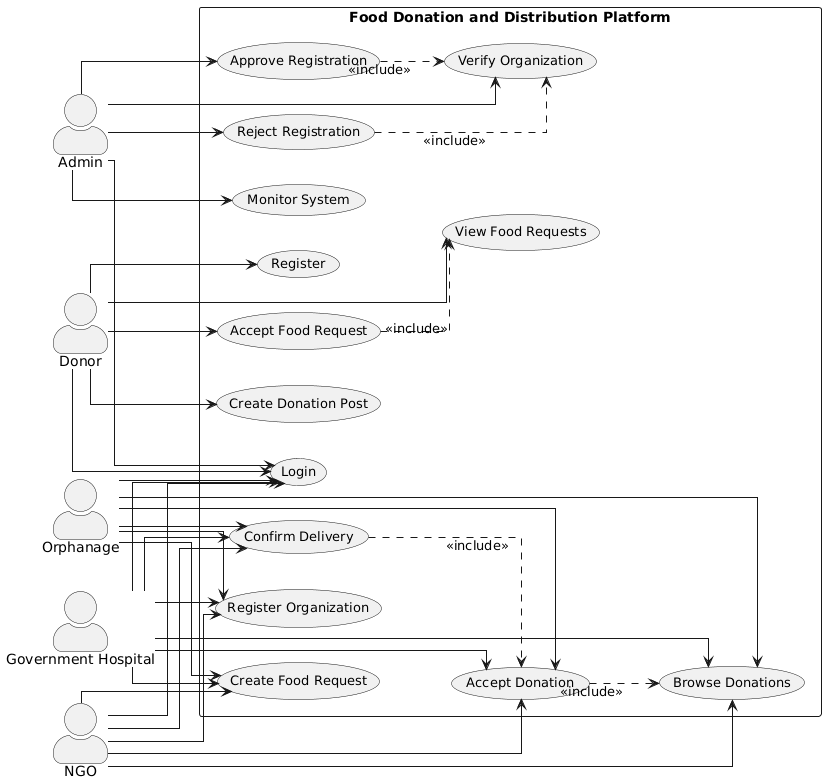

The diagram above was rendered by PlantUML. Its source (embedded in the PNG):
@startuml
skinparam actorStyle awesome
skinparam linetype ortho
skinparam usecaseFontSize 13
skinparam packageStyle rectangle

left to right direction

actor Admin
actor Donor
actor NGO
actor Orphanage
actor "Government Hospital" as Hospital

rectangle "Food Donation and Distribution Platform" {

  ' ─── Admin Use Cases ───
  usecase "Login" as UC1
  usecase "Verify Organization" as UC2
  usecase "Approve Registration" as UC3
  usecase "Reject Registration" as UC4
  usecase "Monitor System" as UC5

  ' ─── Donor Use Cases ───
  usecase "Register" as UC6
  usecase "Create Donation Post" as UC7
  usecase "View Food Requests" as UC8
  usecase "Accept Food Request" as UC9

  ' ─── Receiver Common Use Cases ───
  usecase "Register Organization" as UC10
  usecase "Create Food Request" as UC11
  usecase "Browse Donations" as UC12
  usecase "Accept Donation" as UC13
  usecase "Confirm Delivery" as UC14

}

' ─── Admin Associations ───
Admin --> UC1
Admin --> UC2
Admin --> UC3
Admin --> UC4
Admin --> UC5

' ─── Donor Associations ───
Donor --> UC1
Donor --> UC6
Donor --> UC7
Donor --> UC8
Donor --> UC9

' ─── NGO Associations ───
NGO --> UC1
NGO --> UC10
NGO --> UC11
NGO --> UC12
NGO --> UC13
NGO --> UC14

' ─── Orphanage Associations ───
Orphanage --> UC1
Orphanage --> UC10
Orphanage --> UC11
Orphanage --> UC12
Orphanage --> UC13
Orphanage --> UC14

' ─── Hospital Associations ───
Hospital --> UC1
Hospital --> UC10
Hospital --> UC11
Hospital --> UC12
Hospital --> UC13
Hospital --> UC14

' ─── Include Relationships ───
UC3 ..> UC2 : <<include>>
UC4 ..> UC2 : <<include>>
UC9 ..> UC8 : <<include>>
UC13 ..> UC12 : <<include>>
UC14 ..> UC13 : <<include>>
@enduml